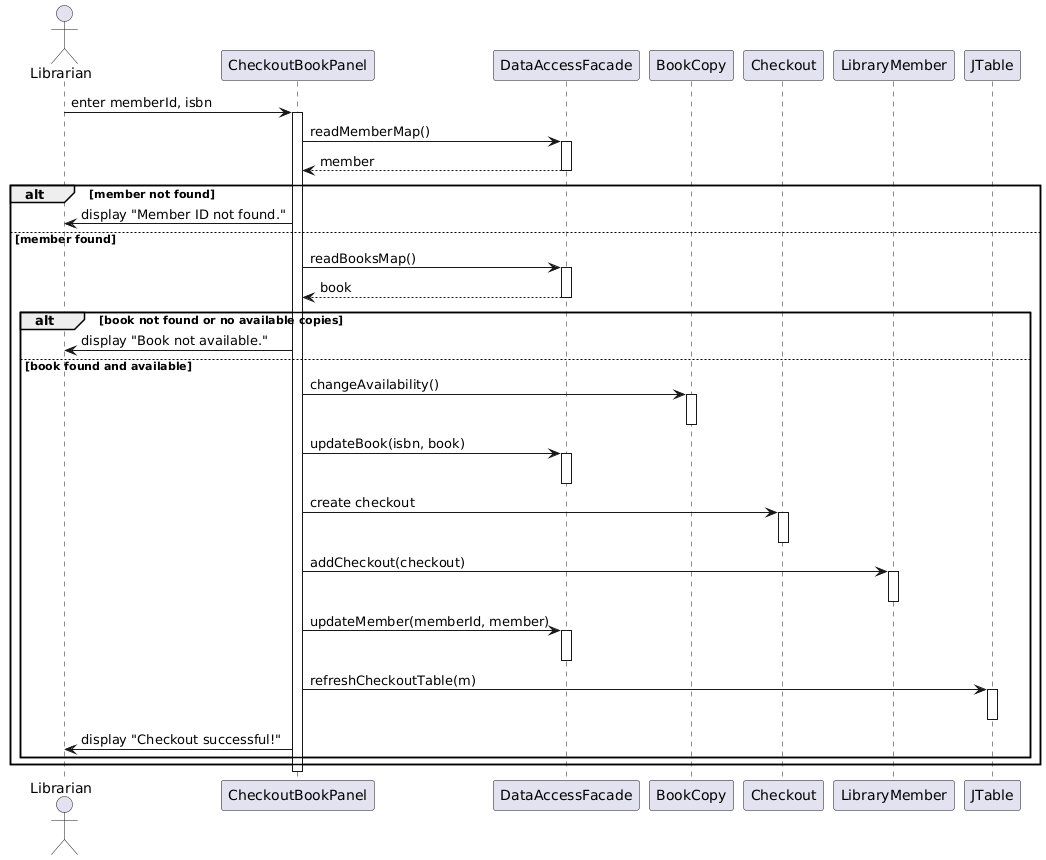

The diagram above was rendered by PlantUML. Its source (embedded in the PNG):
@startuml
actor Librarian

Librarian -> CheckoutBookPanel : enter memberId, isbn
activate CheckoutBookPanel

CheckoutBookPanel -> DataAccessFacade : readMemberMap()
activate DataAccessFacade
DataAccessFacade --> CheckoutBookPanel : member

deactivate DataAccessFacade

alt member not found
    CheckoutBookPanel -> Librarian : display "Member ID not found."
else member found
    CheckoutBookPanel -> DataAccessFacade : readBooksMap()
    activate DataAccessFacade
    DataAccessFacade --> CheckoutBookPanel : book
    deactivate DataAccessFacade
    
    alt book not found or no available copies
        CheckoutBookPanel -> Librarian : display "Book not available."
    else book found and available
        CheckoutBookPanel -> BookCopy : changeAvailability()
        activate BookCopy
        deactivate BookCopy
        
        CheckoutBookPanel -> DataAccessFacade : updateBook(isbn, book)
        activate DataAccessFacade
        deactivate DataAccessFacade
        
        CheckoutBookPanel -> Checkout : create checkout
        activate Checkout
        deactivate Checkout
        
        CheckoutBookPanel -> LibraryMember : addCheckout(checkout)
        activate LibraryMember
        deactivate LibraryMember
        
        CheckoutBookPanel -> DataAccessFacade : updateMember(memberId, member)
        activate DataAccessFacade
        deactivate DataAccessFacade

        CheckoutBookPanel -> JTable : refreshCheckoutTable(m)
        activate JTable
        deactivate JTable
        
        CheckoutBookPanel -> Librarian : display "Checkout successful!"
    end
end

deactivate CheckoutBookPanel
@enduml